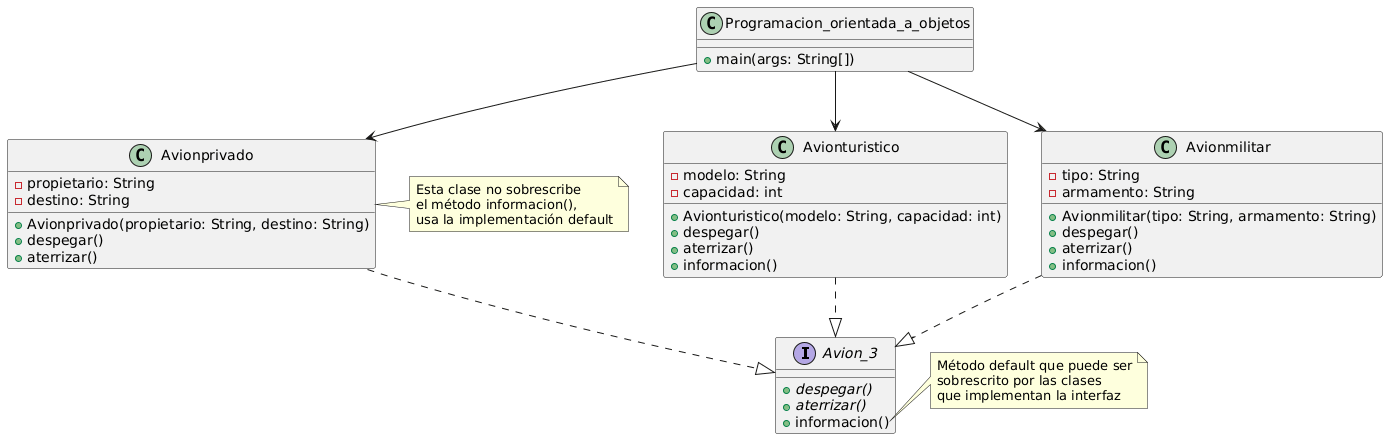

The diagram above was rendered by PlantUML. Its source (embedded in the PNG):
@startuml
interface Avion_3 {
  + {abstract} despegar()
  + {abstract} aterrizar()
  + informacion()
}

class Avionturistico {
  - modelo: String
  - capacidad: int
  + Avionturistico(modelo: String, capacidad: int)
  + despegar()
  + aterrizar()
  + informacion()
}

class Avionprivado {
  - propietario: String
  - destino: String
  + Avionprivado(propietario: String, destino: String)
  + despegar()
  + aterrizar()
}

class Avionmilitar {
  - tipo: String
  - armamento: String
  + Avionmilitar(tipo: String, armamento: String)
  + despegar()
  + aterrizar()
  + informacion()
}

class Programacion_orientada_a_objetos {
  + main(args: String[])
}

' Relaciones de implementación
Avionturistico ..|> Avion_3
Avionprivado ..|> Avion_3
Avionmilitar ..|> Avion_3

' Relación de uso (el main crea instancias de las otras clases)
Programacion_orientada_a_objetos --> Avionturistico
Programacion_orientada_a_objetos --> Avionprivado
Programacion_orientada_a_objetos --> Avionmilitar

note right of Avion_3::informacion
  Método default que puede ser
  sobrescrito por las clases
  que implementan la interfaz
end note

note right of Avionprivado
  Esta clase no sobrescribe
  el método informacion(),
  usa la implementación default
end note
@enduml